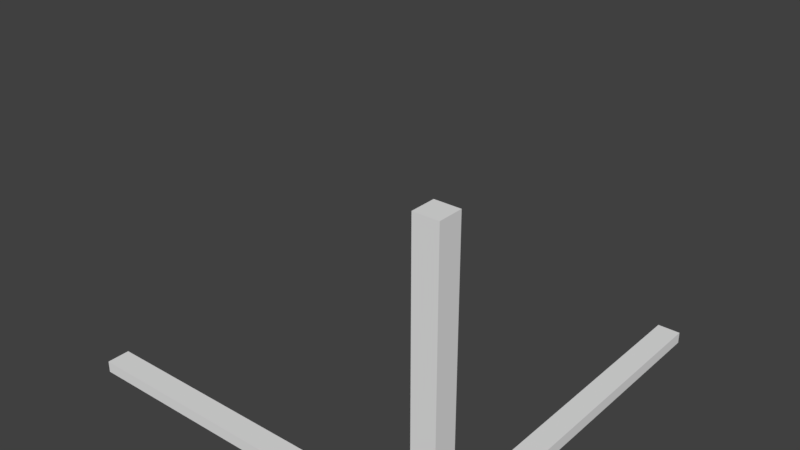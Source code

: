 # Source: True_corner.blend  (saved by Blender 2.79.0; exported with 4.5.12 LTS)
import bpy
from mathutils import Matrix  # noqa: F401  (used for matrix-valued properties, if any)

bpy.ops.wm.read_factory_settings(use_empty=True)
scene = bpy.context.scene
scene.name = 'Scene'

# ---- collections
col_collection_1 = bpy.data.collections.new('Collection 1'); scene.collection.children.link(col_collection_1)

# ---- world
world_world = bpy.data.worlds.new('World'); scene.world = world_world
world_world.color = (0.05088, 0.05088, 0.05088)
world_world.use_sun_shadow = False
world_world.sun_shadow_jitter_overblur = 0.0
world_world.cycles.sampling_method = 'MANUAL'

# ---- meshes
me_vert_001 = bpy.data.meshes.new('Vert.001')
me_vert_001.from_pydata([(4.0, -4.768e-07, 4.768e-07), (3.0, -4.768e-07, 0.25), (4.0, -4.768e-07, 0.25), (1.0, -4.768e-07, 0.25), (2.0, -4.768e-07, 0.25), (-1.118e-06, -4.768e-07, 0.25), (3.165, -4.768e-07, 0.25), (0.8472, -4.768e-07, 0.25), (-0.25, 0.0, -4.0), (-0.25, 0.0, -3.0), (-0.25, 0.0, -2.0), (-0.25, 0.0, 0.0), (-0.25, -4.768e-07, 0.25), (3.165, -0.125, 4.768e-07), (4.0, -0.125, 4.768e-07), (1.0, -0.125, 4.768e-07), (2.0, -0.125, 4.768e-07), (3.0, -0.125, 4.768e-07), (0.8472, -0.125, 4.768e-07), (3.165, -0.125, 0.25), (4.0, -0.125, 0.25), (1.0, -0.125, 0.25), (2.0, -0.125, 0.25), (3.0, -0.125, 0.25), (0.8472, -0.125, 0.25), (-1.118e-06, -0.125, 0.25), (-0.25, -0.125, -4.0), (-0.25, -0.125, -3.0), (-0.25, -0.125, -2.0), (-0.25, -0.125, 0.0), (-1.118e-06, -0.125, -4.0), (-1.013e-06, -0.125, -3.0), (-9.09e-07, -0.125, -2.0), (-0.25, -0.125, 0.25), (-1.237e-06, -0.125, 4.768e-07), (-9.09e-07, 0.0, -2.0), (-1.118e-06, 0.0, -4.0), (-7.004e-07, 0.0, 9.437e-09), (-0.25, 2.999, 0.25), (-0.25, 2.999, 2.255e-07), (-1.259e-07, 2.999, 0.25), (-1.25e-07, 2.999, 2.264e-07)], [], [(11, 10, 28, 29), (3, 7, 24, 21), (27, 31, 32, 28), (0, 2, 20, 14), (12, 11, 29, 33), (16, 17, 23, 22), (15, 16, 22, 21), (18, 15, 21, 24), (13, 14, 20, 19), (17, 13, 19, 23), (34, 18, 24, 25), (29, 28, 32, 34), (27, 26, 30, 31), (29, 34, 25, 33), (2, 6, 19, 20), (5, 12, 33, 25), (6, 1, 23, 19), (7, 5, 25, 24), (1, 4, 22, 23), (9, 8, 26, 27), (4, 3, 21, 22), (27, 28, 10, 9), (8, 10, 35, 36), (35, 32, 30, 36), (30, 26, 8, 36), (11, 37, 5, 12), (0, 37, 5, 2), (0, 14, 34, 37), (11, 37, 35, 10), (35, 37, 34, 32), (33, 38, 39, 29), (29, 39, 41, 34), (34, 41, 40, 25), (25, 40, 38, 33), (41, 39, 38, 40)])
me_vert_001.use_remesh_preserve_volume = False
me_vert_001.use_remesh_preserve_attributes = False
me_vert_001.use_mirror_vertex_groups = False
me_vert_001.update()

# ---- objects
ob_true_corner = bpy.data.objects.new('True corner', me_vert_001)

# ---- transforms, parenting, visibility, modifiers, constraints
ob_true_corner.location = (0.0, 0.0, 0.0)
ob_true_corner.rotation_euler = (1.571, -0.0, 1.571)
ob_true_corner.lineart.crease_threshold = 0.0

# ---- collection membership
col_collection_1.objects.link(ob_true_corner)

# ---- scene / render settings (as saved in the file)
scene.frame_start = 1; scene.frame_end = 250; scene.frame_set(1)
scene.render.engine = 'BLENDER_EEVEE_NEXT'
scene.render.resolution_percentage = 50
scene.render.dither_intensity = 0.0
scene.cycles.use_denoising = False
scene.cycles.samples = 128
scene.cycles.sampling_pattern = 'TABULATED_SOBOL'
scene.cycles.use_adaptive_sampling = False
scene.cycles.use_light_tree = False
scene.cycles.blur_glossy = 0.0
scene.cycles.sample_clamp_indirect = 0.0
scene.view_settings.view_transform = 'Standard'
bpy.context.view_layer.update()

# ---- added for rendering (the .blend has no active camera and no usable light): camera, sun
cam_auto = bpy.data.cameras.new('AutoCamera')
cam_auto.lens = 50.0
cam_auto.sensor_width = 36.0
cam_auto.clip_end = 1000.0
ob_auto_camera = bpy.data.objects.new('AutoCamera', cam_auto)
scene.collection.objects.link(ob_auto_camera)
ob_auto_camera.location = (4.39228, -5.64574, 6.45082)
ob_auto_camera.rotation_euler = (1.09748, -7.21219e-08, 0.694738)
scene.camera = ob_auto_camera
light_auto_sun = bpy.data.lights.new('AutoSun', 'SUN')
light_auto_sun.energy = 3.0
light_auto_sun.angle = 0.0523599
ob_auto_sun = bpy.data.objects.new('AutoSun', light_auto_sun)
scene.collection.objects.link(ob_auto_sun)
ob_auto_sun.rotation_euler = (0.872665, 0.174533, 0.523599)
bpy.context.view_layer.update()
